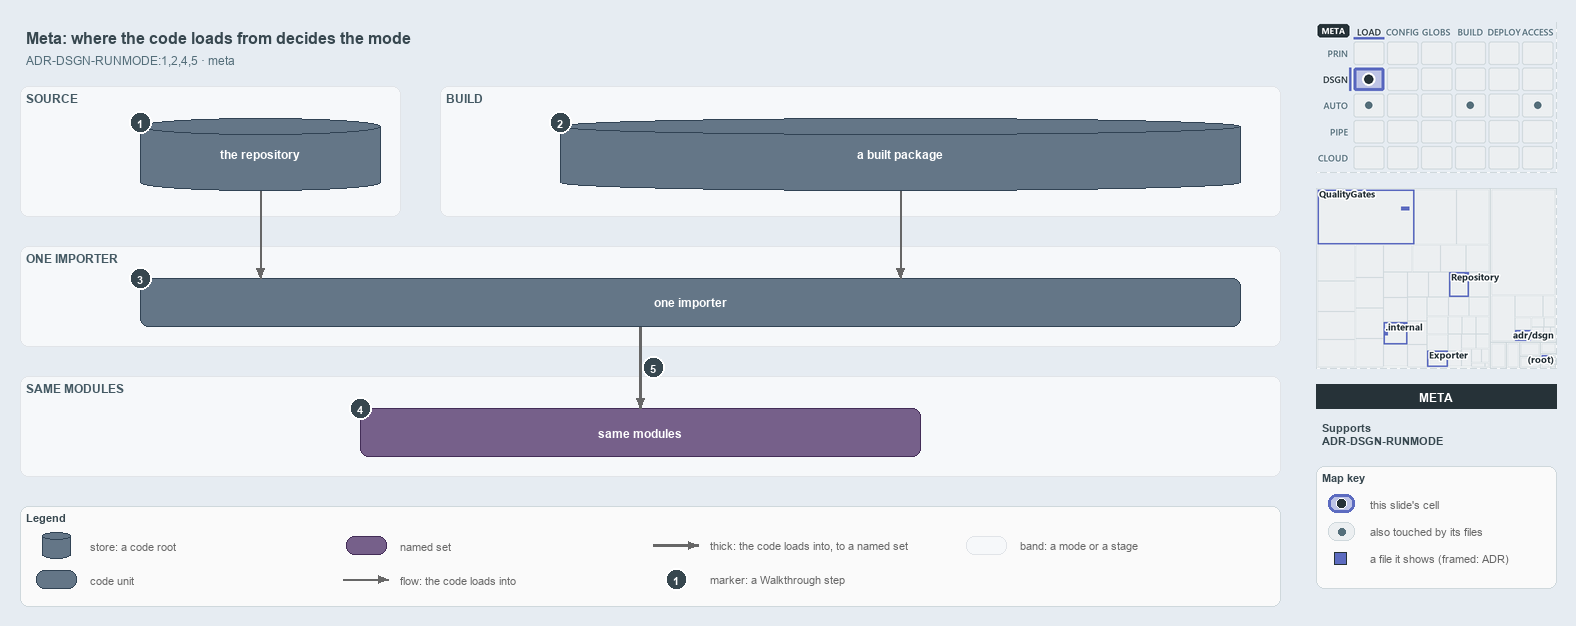

The diagram above was exported from draw.io. Its source (the exported page's mxGraphModel, read from the mxfile embedded in the PNG):
<mxGraphModel dx="1024" dy="768" grid="0" gridSize="10" guides="1" tooltips="1" connect="1" arrows="1" fold="1" page="1" pageScale="1" pageWidth="1572" pageHeight="630" background="#E6ECF2" math="0" shadow="0">
  <root>
    <mxCell id="0" />
    <mxCell id="1" parent="0" />
    <mxCell id="title" value="Meta: where the code loads from decides the mode" style="text;html=1;align=left;verticalAlign=middle;fontSize=16;fontStyle=1;fontColor=#37474F;" vertex="1" parent="1">
      <mxGeometry x="20" y="14" width="1260" height="30" as="geometry" />
    </mxCell>
    <mxCell id="subtitle" value="ADR-DSGN-RUNMODE:1,2,4,5 &amp;#183; meta" style="text;html=1;align=left;verticalAlign=middle;fontSize=12;fontColor=#546E7A;" vertex="1" parent="1">
      <mxGeometry x="20" y="44" width="1240" height="20" as="geometry" />
    </mxCell>
    <mxCell id="band-source" value="SOURCE" style="rounded=1;html=1;arcSize=3;fillColor=#F6F8FA;strokeColor=#E1E4E8;verticalAlign=top;align=left;spacingLeft=8;fontStyle=1;fontSize=12;fontColor=#455A64;" vertex="1" parent="1">
      <mxGeometry x="20" y="80" width="380" height="130" as="geometry" />
    </mxCell>
    <mxCell id="band-build" value="BUILD" style="rounded=1;html=1;arcSize=3;fillColor=#F6F8FA;strokeColor=#E1E4E8;verticalAlign=top;align=left;spacingLeft=8;fontStyle=1;fontSize=12;fontColor=#455A64;" vertex="1" parent="1">
      <mxGeometry x="440" y="80" width="840" height="130" as="geometry" />
    </mxCell>
    <mxCell id="band-importer" value="ONE IMPORTER" style="rounded=1;html=1;arcSize=3;fillColor=#F6F8FA;strokeColor=#E1E4E8;verticalAlign=top;align=left;spacingLeft=8;fontStyle=1;fontSize=12;fontColor=#455A64;" vertex="1" parent="1">
      <mxGeometry x="20" y="240" width="1260" height="100" as="geometry" />
    </mxCell>
    <mxCell id="band-modules" value="SAME MODULES" style="rounded=1;html=1;arcSize=3;fillColor=#F6F8FA;strokeColor=#E1E4E8;verticalAlign=top;align=left;spacingLeft=8;fontStyle=1;fontSize=12;fontColor=#455A64;" vertex="1" parent="1">
      <mxGeometry x="20" y="370" width="1260" height="100" as="geometry" />
    </mxCell>
    <mxCell id="g-repository" value="&lt;b&gt;the repository&lt;/b&gt;" style="shape=cylinder3;boundedLbl=1;backgroundOutline=1;size=8;whiteSpace=wrap;html=1;fillColor=#647687;strokeColor=#314354;fontColor=#FFFFFF;fontSize=12;" vertex="1" parent="1">
      <mxGeometry x="140" y="112" width="240" height="72" as="geometry" />
    </mxCell>
    <mxCell id="g-package" value="&lt;b&gt;a built package&lt;/b&gt;" style="shape=cylinder3;boundedLbl=1;backgroundOutline=1;size=8;whiteSpace=wrap;html=1;fillColor=#647687;strokeColor=#314354;fontColor=#FFFFFF;fontSize=12;" vertex="1" parent="1">
      <mxGeometry x="560" y="112" width="680" height="72" as="geometry" />
    </mxCell>
    <mxCell id="g-importer" value="&lt;b&gt;one importer&lt;/b&gt;" style="rounded=1;whiteSpace=wrap;html=1;arcSize=20;fillColor=#647687;strokeColor=#314354;fontColor=#FFFFFF;fontSize=12;" vertex="1" parent="1">
      <mxGeometry x="140" y="272" width="1100" height="48" as="geometry" />
    </mxCell>
    <mxCell id="g-modules" value="&lt;b&gt;same modules&lt;/b&gt;" style="rounded=1;whiteSpace=wrap;html=1;arcSize=20;fillColor=#76608a;strokeColor=#432d57;fontColor=#FFFFFF;fontSize=12;" vertex="1" parent="1">
      <mxGeometry x="360" y="402" width="560" height="48" as="geometry" />
    </mxCell>
    <mxCell id="p-e-repo-importer-a" value="" style="text;html=1;strokeColor=none;fillColor=none;" vertex="1" parent="1">
      <mxGeometry x="260" y="184" width="1" height="1" as="geometry" />
    </mxCell>
    <mxCell id="p-e-repo-importer-b" value="" style="text;html=1;strokeColor=none;fillColor=none;" vertex="1" parent="1">
      <mxGeometry x="260" y="272" width="1" height="1" as="geometry" />
    </mxCell>
    <mxCell id="e-repo-importer" value="" style="edgeStyle=orthogonalEdgeStyle;rounded=1;html=1;fontSize=11;endArrow=block;strokeColor=#666666;" edge="1" parent="1" source="p-e-repo-importer-a" target="p-e-repo-importer-b">
      <mxGeometry relative="1" as="geometry" />
    </mxCell>
    <mxCell id="p-e-package-importer-a" value="" style="text;html=1;strokeColor=none;fillColor=none;" vertex="1" parent="1">
      <mxGeometry x="900" y="184" width="1" height="1" as="geometry" />
    </mxCell>
    <mxCell id="p-e-package-importer-b" value="" style="text;html=1;strokeColor=none;fillColor=none;" vertex="1" parent="1">
      <mxGeometry x="900" y="272" width="1" height="1" as="geometry" />
    </mxCell>
    <mxCell id="e-package-importer" value="" style="edgeStyle=orthogonalEdgeStyle;rounded=1;html=1;fontSize=11;endArrow=block;strokeColor=#666666;" edge="1" parent="1" source="p-e-package-importer-a" target="p-e-package-importer-b">
      <mxGeometry relative="1" as="geometry" />
    </mxCell>
    <mxCell id="p-e-importer-modules-a" value="" style="text;html=1;strokeColor=none;fillColor=none;" vertex="1" parent="1">
      <mxGeometry x="640" y="320" width="1" height="1" as="geometry" />
    </mxCell>
    <mxCell id="p-e-importer-modules-b" value="" style="text;html=1;strokeColor=none;fillColor=none;" vertex="1" parent="1">
      <mxGeometry x="640" y="402" width="1" height="1" as="geometry" />
    </mxCell>
    <mxCell id="e-importer-modules" value="" style="edgeStyle=orthogonalEdgeStyle;rounded=1;html=1;fontSize=11;endArrow=block;strokeColor=#666666;strokeWidth=2.5;" edge="1" parent="1" source="p-e-importer-modules-a" target="p-e-importer-modules-b">
      <mxGeometry relative="1" as="geometry" />
    </mxCell>
    <mxCell id="mark-1" value="1" style="ellipse;html=1;fillColor=#37474F;strokeColor=#FFFFFF;strokeWidth=2;fontColor=#FFFFFF;fontStyle=1;fontSize=11;" vertex="1" parent="1">
      <mxGeometry x="129" y="105" width="22" height="22" as="geometry" />
    </mxCell>
    <mxCell id="mark-2" value="2" style="ellipse;html=1;fillColor=#37474F;strokeColor=#FFFFFF;strokeWidth=2;fontColor=#FFFFFF;fontStyle=1;fontSize=11;" vertex="1" parent="1">
      <mxGeometry x="549" y="105" width="22" height="22" as="geometry" />
    </mxCell>
    <mxCell id="mark-3" value="3" style="ellipse;html=1;fillColor=#37474F;strokeColor=#FFFFFF;strokeWidth=2;fontColor=#FFFFFF;fontStyle=1;fontSize=11;" vertex="1" parent="1">
      <mxGeometry x="129" y="261" width="22" height="22" as="geometry" />
    </mxCell>
    <mxCell id="mark-4" value="4" style="ellipse;html=1;fillColor=#37474F;strokeColor=#FFFFFF;strokeWidth=2;fontColor=#FFFFFF;fontStyle=1;fontSize=11;" vertex="1" parent="1">
      <mxGeometry x="349" y="391" width="22" height="22" as="geometry" />
    </mxCell>
    <mxCell id="mark-5" value="5" style="ellipse;html=1;fillColor=#37474F;strokeColor=#FFFFFF;strokeWidth=2;fontColor=#FFFFFF;fontStyle=1;fontSize=11;" vertex="1" parent="1">
      <mxGeometry x="642" y="350" width="22" height="22" as="geometry" />
    </mxCell>
    <mxCell id="legend" value="&lt;b&gt;Legend&lt;/b&gt;" style="rounded=1;whiteSpace=wrap;html=1;arcSize=6;fillColor=#FAFAFA;strokeColor=#CFD8DC;align=left;verticalAlign=top;spacing=8;fontSize=11;fontColor=#37474F;" vertex="1" parent="1">
      <mxGeometry x="20" y="500" width="1260" height="100" as="geometry" />
    </mxCell>
    <mxCell id="legend-0" value="" style="shape=cylinder3;boundedLbl=1;backgroundOutline=1;size=8;whiteSpace=wrap;html=1;fillColor=#647687;strokeColor=#314354;fontColor=#FFFFFF;" vertex="1" parent="1">
      <mxGeometry x="42" y="526" width="28" height="26" as="geometry" />
    </mxCell>
    <mxCell id="legend-0-text" value="store: a code root" style="text;html=1;align=left;verticalAlign=middle;fontSize=11;fontColor=#666666;" vertex="1" parent="1">
      <mxGeometry x="84" y="529" width="260" height="20" as="geometry" />
    </mxCell>
    <mxCell id="legend-1" value="" style="rounded=1;whiteSpace=wrap;html=1;arcSize=20;fillColor=#647687;strokeColor=#314354;fontColor=#FFFFFF;" vertex="1" parent="1">
      <mxGeometry x="36" y="564" width="40" height="18" as="geometry" />
    </mxCell>
    <mxCell id="legend-1-text" value="code unit" style="text;html=1;align=left;verticalAlign=middle;fontSize=11;fontColor=#666666;" vertex="1" parent="1">
      <mxGeometry x="84" y="563" width="260" height="20" as="geometry" />
    </mxCell>
    <mxCell id="legend-2" value="" style="rounded=1;whiteSpace=wrap;html=1;arcSize=20;fillColor=#76608a;strokeColor=#432d57;fontColor=#FFFFFF;" vertex="1" parent="1">
      <mxGeometry x="346" y="530" width="40" height="18" as="geometry" />
    </mxCell>
    <mxCell id="legend-2-text" value="named set" style="text;html=1;align=left;verticalAlign=middle;fontSize=11;fontColor=#666666;" vertex="1" parent="1">
      <mxGeometry x="394" y="529" width="260" height="20" as="geometry" />
    </mxCell>
    <mxCell id="p-legend-3-a" value="" style="text;html=1;strokeColor=none;fillColor=none;" vertex="1" parent="1">
      <mxGeometry x="342" y="573" width="1" height="1" as="geometry" />
    </mxCell>
    <mxCell id="p-legend-3-b" value="" style="text;html=1;strokeColor=none;fillColor=none;" vertex="1" parent="1">
      <mxGeometry x="388" y="573" width="1" height="1" as="geometry" />
    </mxCell>
    <mxCell id="legend-3" value="" style="edgeStyle=orthogonalEdgeStyle;rounded=1;html=1;fontSize=11;endArrow=block;strokeColor=#666666;" edge="1" parent="1" source="p-legend-3-a" target="p-legend-3-b">
      <mxGeometry relative="1" as="geometry" />
    </mxCell>
    <mxCell id="legend-3-text" value="flow: the code loads into" style="text;html=1;align=left;verticalAlign=middle;fontSize=11;fontColor=#666666;" vertex="1" parent="1">
      <mxGeometry x="394" y="563" width="260" height="20" as="geometry" />
    </mxCell>
    <mxCell id="p-legend-4-a" value="" style="text;html=1;strokeColor=none;fillColor=none;" vertex="1" parent="1">
      <mxGeometry x="652" y="539" width="1" height="1" as="geometry" />
    </mxCell>
    <mxCell id="p-legend-4-b" value="" style="text;html=1;strokeColor=none;fillColor=none;" vertex="1" parent="1">
      <mxGeometry x="698" y="539" width="1" height="1" as="geometry" />
    </mxCell>
    <mxCell id="legend-4" value="" style="edgeStyle=orthogonalEdgeStyle;rounded=1;html=1;fontSize=11;endArrow=block;strokeColor=#666666;strokeWidth=2.5;" edge="1" parent="1" source="p-legend-4-a" target="p-legend-4-b">
      <mxGeometry relative="1" as="geometry" />
    </mxCell>
    <mxCell id="legend-4-text" value="thick: the code loads into, to a named set" style="text;html=1;align=left;verticalAlign=middle;fontSize=11;fontColor=#666666;" vertex="1" parent="1">
      <mxGeometry x="704" y="529" width="260" height="20" as="geometry" />
    </mxCell>
    <mxCell id="legend-5" value="1" style="ellipse;html=1;fillColor=#37474F;strokeColor=#FFFFFF;strokeWidth=2;fontColor=#FFFFFF;fontStyle=1;fontSize=11;" vertex="1" parent="1">
      <mxGeometry x="665" y="562" width="22" height="22" as="geometry" />
    </mxCell>
    <mxCell id="legend-5-text" value="marker: a Walkthrough step" style="text;html=1;align=left;verticalAlign=middle;fontSize=11;fontColor=#666666;" vertex="1" parent="1">
      <mxGeometry x="704" y="563" width="260" height="20" as="geometry" />
    </mxCell>
    <mxCell id="legend-6" value="" style="rounded=1;html=1;arcSize=3;fillColor=#F6F8FA;strokeColor=#E1E4E8;" vertex="1" parent="1">
      <mxGeometry x="966" y="530" width="40" height="18" as="geometry" />
    </mxCell>
    <mxCell id="legend-6-text" value="band: a mode or a stage" style="text;html=1;align=left;verticalAlign=middle;fontSize=11;fontColor=#666666;" vertex="1" parent="1">
      <mxGeometry x="1014" y="529" width="260" height="20" as="geometry" />
    </mxCell>
    <mxCell id="minimap-stack" value="" style="shape=image;html=1;imageAspect=0;aspect=fixed;verticalLabelPosition=bottom;strokeColor=#CFD8DC;dashed=1;fillColor=#FAFAFA;image=data:image/png,(base64 omitted: 15744 chars);" vertex="1" parent="1">
      <mxGeometry x="1316" y="16" width="240" height="150" as="geometry" />
    </mxCell>
    <mxCell id="minimap-tree" value="" style="shape=image;html=1;imageAspect=0;aspect=fixed;verticalLabelPosition=bottom;strokeColor=#CFD8DC;dashed=1;fillColor=#FAFAFA;image=data:image/png,(base64 omitted: 20512 chars);" vertex="1" parent="1">
      <mxGeometry x="1316" y="182" width="240" height="180" as="geometry" />
    </mxCell>
    <mxCell id="lens-badge" value="META" style="rounded=0;whiteSpace=wrap;html=1;align=center;verticalAlign=middle;fontSize=12;fontStyle=1;fontColor=#FFFFFF;fillColor=#263238;strokeColor=none;" vertex="1" parent="1">
      <mxGeometry x="1316" y="378" width="240" height="24" as="geometry" />
    </mxCell>
    <mxCell id="supports" value="&lt;b&gt;Supports&lt;/b&gt;&lt;br&gt;ADR-DSGN-RUNMODE" style="text;html=1;whiteSpace=wrap;align=left;verticalAlign=top;fontSize=11;fontColor=#37474F;" vertex="1" parent="1">
      <mxGeometry x="1316" y="410" width="240" height="38" as="geometry" />
    </mxCell>
    <mxCell id="mapkey" value="&lt;b&gt;Map key&lt;/b&gt;" style="rounded=1;whiteSpace=wrap;html=1;arcSize=6;fillColor=#FAFAFA;strokeColor=#CFD8DC;align=left;verticalAlign=top;spacing=8;fontSize=11;fontColor=#37474F;" vertex="1" parent="1">
      <mxGeometry x="1316" y="460" width="240" height="122" as="geometry" />
    </mxCell>
    <mxCell id="mapkey-here" value="" style="rounded=1;arcSize=20;html=1;fillColor=#BEC4E6;strokeColor=#5C6BC0;strokeWidth=3;" vertex="1" parent="1">
      <mxGeometry x="1328" y="488" width="26" height="18" as="geometry" />
    </mxCell>
    <mxCell id="mapkey-here-dot" value="" style="ellipse;html=1;fillColor=#263238;strokeColor=#FFFFFF;strokeWidth=1.5;" vertex="1" parent="1">
      <mxGeometry x="1336" y="492" width="10" height="10" as="geometry" />
    </mxCell>
    <mxCell id="mapkey-here-text" value="this slide's cell" style="text;html=1;align=left;verticalAlign=middle;fontSize=11;fontColor=#666666;" vertex="1" parent="1">
      <mxGeometry x="1364" y="487" width="180" height="20" as="geometry" />
    </mxCell>
    <mxCell id="mapkey-touched" value="" style="rounded=1;arcSize=20;html=1;fillColor=#ECEFF1;strokeColor=#CFD8DC;" vertex="1" parent="1">
      <mxGeometry x="1328" y="516" width="26" height="18" as="geometry" />
    </mxCell>
    <mxCell id="mapkey-touched-dot" value="" style="ellipse;html=1;fillColor=#546E7A;strokeColor=none;" vertex="1" parent="1">
      <mxGeometry x="1338" y="522" width="7" height="7" as="geometry" />
    </mxCell>
    <mxCell id="mapkey-touched-text" value="also touched by its files" style="text;html=1;align=left;verticalAlign=middle;fontSize=11;fontColor=#666666;" vertex="1" parent="1">
      <mxGeometry x="1364" y="515" width="180" height="20" as="geometry" />
    </mxCell>
    <mxCell id="mapkey-file" value="" style="rounded=0;html=1;fillColor=#5C6BC0;strokeColor=#263238;strokeWidth=1.5;" vertex="1" parent="1">
      <mxGeometry x="1334" y="546" width="12" height="12" as="geometry" />
    </mxCell>
    <mxCell id="mapkey-file-text" value="a file it shows (framed: ADR)" style="text;html=1;align=left;verticalAlign=middle;fontSize=11;fontColor=#666666;" vertex="1" parent="1">
      <mxGeometry x="1364" y="542" width="180" height="20" as="geometry" />
    </mxCell>
  </root>
</mxGraphModel>